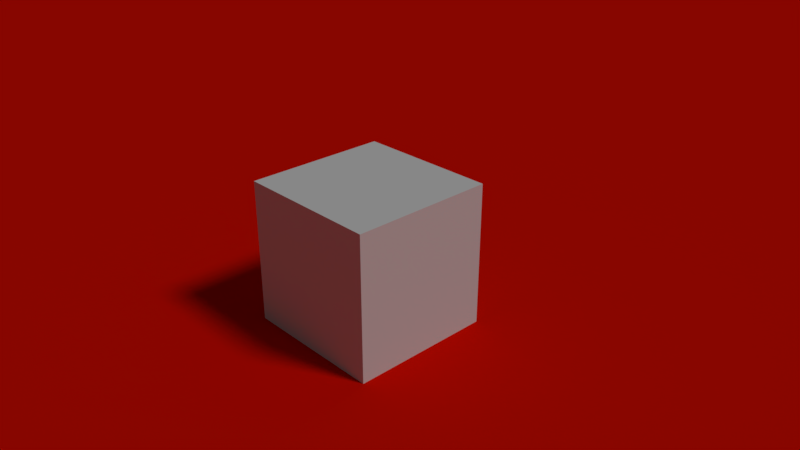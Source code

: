 # Source: RV_JAOP_08.blend  (saved by Blender 2.79.0; exported with 4.5.12 LTS)
import bpy
from mathutils import Matrix  # noqa: F401  (used for matrix-valued properties, if any)

bpy.ops.wm.read_factory_settings(use_empty=True)
scene = bpy.context.scene
scene.name = 'Scene'

# ---- collections
col_collection_1 = bpy.data.collections.new('Collection 1'); scene.collection.children.link(col_collection_1)

# ---- materials (node trees are filled in below, after node groups)
mat_material = bpy.data.materials.new('Material')
mat_material.alpha_threshold = 0.0
mat_material.use_transparent_shadow = False
mat_material.diffuse_color = (0.8, 0.005502, 0.0, 1.0)
mat_material.roughness = 0.5
mat_materialcubo = bpy.data.materials.new('MaterialCubo')
mat_materialcubo.alpha_threshold = 0.0
mat_materialcubo.use_transparent_shadow = False
mat_materialcubo.roughness = 0.5
mat_materialcubo.line_color = (0.0, 0.0, 0.0, 1.0)
mat_plano = bpy.data.materials.new('plano')
mat_plano.alpha_threshold = 0.0
mat_plano.use_transparent_shadow = False
mat_plano.diffuse_color = (0.8, 0.01133, 0.009501, 1.0)
mat_plano.roughness = 0.5

# ---- material node trees

# ---- world
world_world = bpy.data.worlds.new('World'); scene.world = world_world
world_world.color = (0.05088, 0.05088, 0.05088)
world_world.use_sun_shadow = False
world_world.sun_shadow_jitter_overblur = 0.0
world_world.cycles.sampling_method = 'MANUAL'

# ---- cameras
cam_camera = bpy.data.cameras.new('Camera')
cam_camera.clip_end = 100.0
cam_camera.lens = 35.0
cam_camera.sensor_width = 32.0
cam_camera.sensor_height = 18.0
cam_camera.ortho_scale = 7.314
cam_camera.dof.focus_distance = 0.0
cam_camera.dof.aperture_fstop = 128.0

# ---- lights
light_lamp = bpy.data.lights.new('Lamp', 'SUN')
light_lamp.transmission_factor = 0.0
light_lamp.cutoff_distance = 30.0
light_lamp.angle = 0.1993
light_lamp.energy = 1.0
light_lamp.shadow_buffer_clip_start = 1.001
light_lamp.shadow_soft_size = 0.1
light_lamp.shadow_cascade_max_distance = 1000.0

# ---- meshes
me_plane_001 = bpy.data.meshes.new('Plane.001')
me_plane_001.from_pydata([(-1.0, -1.0, 0.0), (1.0, -1.0, 0.0), (-1.0, 1.0, 0.0), (1.0, 1.0, 0.0)], [], [(0, 1, 3, 2)])
me_plane_001.materials.append(mat_material)
me_plane_001.use_remesh_preserve_volume = False
me_plane_001.use_remesh_preserve_attributes = False
me_plane_001.use_mirror_vertex_groups = False
me_plane_001.update()
me_cube = bpy.data.meshes.new('Cube')
me_cube.from_pydata([(1.0, 1.0, -1.0), (1.0, -1.0, -1.0), (-1.0, -1.0, -1.0), (-1.0, 1.0, -1.0), (1.0, 1.0, 1.0), (1.0, -1.0, 1.0), (-1.0, -1.0, 1.0), (-1.0, 1.0, 1.0)], [], [(0, 1, 2, 3), (4, 7, 6, 5), (0, 4, 5, 1), (1, 5, 6, 2), (2, 6, 7, 3), (4, 0, 3, 7)])
_uv = me_cube.uv_layers.new(name='UVMapCubo')
_uv.uv.foreach_set('vector', [0.0, 0.0, 1.0, 0.0, 1.0, 1.0, 0.0, 1.0, 0.0, 0.0, 1.0, 0.0, 1.0, 1.0, 0.0, 1.0, 0.0, 0.0, 1.0, 0.0, 1.0, 1.0, 0.0, 1.0, 0.0, 0.0, 1.0, 0.0, 1.0, 1.0, 0.0, 1.0, 0.0, 0.0, 1.0, 0.0, 1.0, 1.0, 0.0, 1.0, 0.0, 0.0, 1.0, 0.0, 1.0, 1.0, 0.0, 1.0])
me_cube.materials.append(mat_materialcubo)
me_cube.materials.append(mat_plano)
me_cube.use_remesh_preserve_volume = False
me_cube.use_remesh_preserve_attributes = False
me_cube.use_mirror_vertex_groups = False
me_cube.update()

# ---- objects
ob_plane = bpy.data.objects.new('Plane', me_plane_001)
ob_cubo = bpy.data.objects.new('Cubo', me_cube)
ob_lamp = bpy.data.objects.new('Lamp', light_lamp)
ob_camera = bpy.data.objects.new('Camera', cam_camera)

# ---- transforms, parenting, visibility, modifiers, constraints
ob_plane.location = (0.0, 0.0, -1.0)
ob_plane.scale = (25.0, 25.0, 1.0)
ob_plane.lineart.crease_threshold = 0.0
ob_cubo.location = (0.0, 0.0, 0.0)
ob_cubo.lock_rotations_4d = False
ob_cubo.empty_display_type = 'ARROWS'
ob_cubo.lineart.crease_threshold = 0.0
ob_lamp.location = (4.471, 2.189, 6.87)
ob_lamp.rotation_euler = (0.6503, 0.05522, 1.866)
ob_lamp.lock_rotations_4d = False
ob_lamp.empty_display_type = 'ARROWS'
ob_lamp.color = (0.0, 0.0, 0.0, 0.0)
ob_lamp.lineart.crease_threshold = 0.0
ob_camera.location = (7.481, -6.508, 5.344)
ob_camera.rotation_euler = (1.109, 0.0, 0.8149)
ob_camera.lock_rotations_4d = False
ob_camera.empty_display_type = 'ARROWS'
ob_camera.color = (0.0, 0.0, 0.0, 0.0)
ob_camera.display_type = 'WIRE'
ob_camera.lineart.crease_threshold = 0.0

# ---- collection membership
col_collection_1.objects.link(ob_plane)
col_collection_1.objects.link(ob_cubo)
col_collection_1.objects.link(ob_lamp)
col_collection_1.objects.link(ob_camera)

# ---- scene / render settings (as saved in the file)
scene.camera = ob_camera
scene.frame_start = 1; scene.frame_end = 250; scene.frame_set(1)
scene.render.engine = 'BLENDER_EEVEE_NEXT'
scene.render.resolution_percentage = 50
scene.render.dither_intensity = 0.0
scene.cycles.use_denoising = False
scene.cycles.samples = 128
scene.cycles.sampling_pattern = 'TABULATED_SOBOL'
scene.cycles.use_adaptive_sampling = False
scene.cycles.use_light_tree = False
scene.cycles.blur_glossy = 0.0
scene.cycles.sample_clamp_indirect = 0.0
scene.view_settings.view_transform = 'Standard'
bpy.context.view_layer.update()

